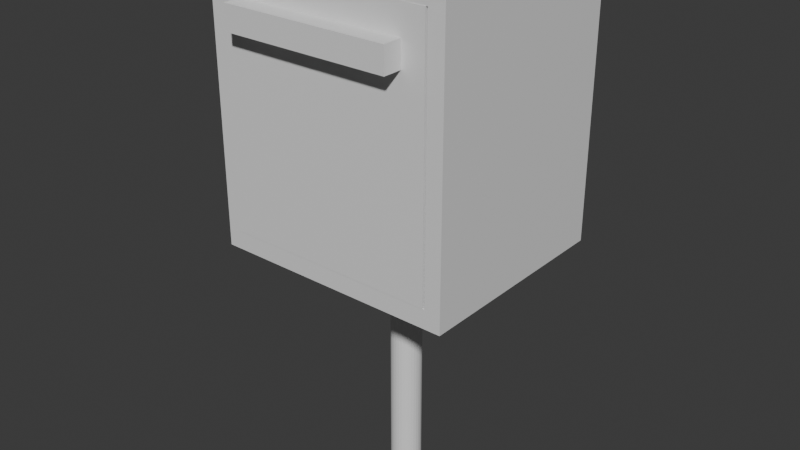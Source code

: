 # Source: mailbox.blend  (saved by Blender 4.0.36; exported with 4.5.12 LTS)
import bpy
from mathutils import Matrix  # noqa: F401  (used for matrix-valued properties, if any)

bpy.ops.wm.read_factory_settings(use_empty=True)
scene = bpy.context.scene
scene.name = 'Scene'

# ---- collections
col_collection = bpy.data.collections.new('Collection'); scene.collection.children.link(col_collection)

# ---- materials (node trees are filled in below, after node groups)
mat_material = bpy.data.materials.new('Material')
mat_material.alpha_threshold = 0.0
mat_material.use_transparent_shadow = False
mat_material.roughness = 0.5
mat_material.line_color = (0.0, 0.0, 0.0, 1.0)

# ---- material node trees
mat_material.use_nodes = True; mat_material.node_tree.nodes.clear()
_N = mat_material.node_tree.nodes; _L = mat_material.node_tree.links
n0 = _N.new('ShaderNodeOutputMaterial'); n0.name = 'Material Output'; n0.location = (300, 300)
n1 = _N.new('ShaderNodeBsdfPrincipled'); n1.name = 'Principled BSDF'; n1.location = (10, 300)
n1.inputs[3].default_value = 1.45
_L.new(n1.outputs[0], n0.inputs[0])
n0.is_active_output = True

# ---- world
world_world = bpy.data.worlds.new('World'); scene.world = world_world
world_world.use_nodes = True; world_world.node_tree.nodes.clear()
_N = world_world.node_tree.nodes; _L = world_world.node_tree.links
n0 = _N.new('ShaderNodeOutputWorld'); n0.name = 'World Output'; n0.location = (300, 300)
n1 = _N.new('ShaderNodeBackground'); n1.name = 'Background'; n1.location = (10, 300)
n1.inputs[0].default_value = (0.05088, 0.05088, 0.05088, 1.0)
_L.new(n1.outputs[0], n0.inputs[0])
n0.is_active_output = True
world_world.color = (0.05088, 0.05088, 0.05088)
world_world.use_sun_shadow = False
world_world.sun_shadow_jitter_overblur = 0.0

# ---- meshes
me_cube = bpy.data.meshes.new('Cube')
me_cube.from_pydata([(0.8705, -0.8757, 1.017), (0.8705, -0.8757, -1.017), (-0.8705, -0.8757, 1.017), (-0.8705, -0.8757, -1.017), (1.0, 0.8757, 1.168), (1.0, 0.8757, -1.168), (-1.0, 0.8757, 1.168), (-1.0, 0.8757, -1.168), (1.0, -0.8757, 1.168), (1.0, -0.8757, -1.168), (-1.0, -0.8757, 1.168), (-1.0, -0.8757, -1.168), (0.8705, 0.7247, 1.017), (0.8705, 0.7247, -1.017), (-0.8705, 0.7247, 1.017), (-0.8705, 0.7247, -1.017)], [], [(8, 4, 6, 10), (11, 10, 6, 7), (7, 6, 4, 5), (5, 9, 11, 7), (0, 2, 14, 12), (5, 4, 8, 9), (0, 1, 9, 8), (3, 2, 10, 11), (2, 0, 8, 10), (1, 3, 11, 9), (13, 12, 14, 15), (1, 0, 12, 13), (3, 1, 13, 15), (2, 3, 15, 14)])
_uv = me_cube.uv_layers.new(name='UVMap')
_uv.uv.foreach_set('vector', [0.625, 0.5, 0.875, 0.5, 0.875, 0.75, 0.625, 0.75, 0.375, 0.75, 0.625, 0.75, 0.625, 1.0, 0.375, 1.0, 0.375, 0.0, 0.625, 0.0, 0.625, 0.25, 0.375, 0.25, 0.125, 0.5, 0.375, 0.5, 0.375, 0.75, 0.125, 0.75, 0.6088, 0.5162, 0.6088, 0.7338, 0.6088, 0.7338, 0.6088, 0.5162, 0.375, 0.25, 0.625, 0.25, 0.625, 0.5, 0.375, 0.5, 0.6088, 0.5162, 0.3912, 0.5162, 0.375, 0.5, 0.625, 0.5, 0.3912, 0.7338, 0.6088, 0.7338, 0.625, 0.75, 0.375, 0.75, 0.6088, 0.7338, 0.6088, 0.5162, 0.625, 0.5, 0.625, 0.75, 0.3912, 0.5162, 0.3912, 0.7338, 0.375, 0.75, 0.375, 0.5, 0.3912, 0.5162, 0.6088, 0.5162, 0.6088, 0.7338, 0.3912, 0.7338, 0.3912, 0.5162, 0.6088, 0.5162, 0.6088, 0.5162, 0.3912, 0.5162, 0.3912, 0.7338, 0.3912, 0.5162, 0.3912, 0.5162, 0.3912, 0.7338, 0.6088, 0.7338, 0.3912, 0.7338, 0.3912, 0.7338, 0.6088, 0.7338])
me_cube.materials.append(mat_material)
me_cube.use_mirror_vertex_groups = False
me_cube.update()
me_cube_001 = bpy.data.meshes.new('Cube.001')
me_cube_001.from_pydata([(1.681, 0.04897, 1.017), (1.681, 0.04897, -1.017), (-0.05999, 0.04897, 1.017), (-0.05999, 0.04897, -1.017), (1.681, -0.04896, 1.017), (1.681, -0.04896, -1.017), (-0.05999, -0.04896, 1.017), (-0.05999, -0.04896, -1.017)], [], [(1, 3, 2, 0), (5, 4, 6, 7), (0, 2, 6, 4), (1, 0, 4, 5), (3, 1, 5, 7), (2, 3, 7, 6)])
_uv = me_cube_001.uv_layers.new(name='UVMap')
_uv.uv.foreach_set('vector', [0.3912, 0.5162, 0.3912, 0.7338, 0.6088, 0.7338, 0.6088, 0.5162, 0.3912, 0.5162, 0.6088, 0.5162, 0.6088, 0.7338, 0.3912, 0.7338, 0.6088, 0.5162, 0.6088, 0.7338, 0.6088, 0.7338, 0.6088, 0.5162, 0.3912, 0.5162, 0.6088, 0.5162, 0.6088, 0.5162, 0.3912, 0.5162, 0.3912, 0.7338, 0.3912, 0.5162, 0.3912, 0.5162, 0.3912, 0.7338, 0.6088, 0.7338, 0.3912, 0.7338, 0.3912, 0.7338, 0.6088, 0.7338])
me_cube_001.materials.append(mat_material)
me_cube_001.use_mirror_vertex_groups = False
me_cube_001.update()
me_cube_002 = bpy.data.meshes.new('Cube.002')
me_cube_002.from_pydata([(-0.05591, 0.8722, 0.8705), (-0.05591, 0.8722, -0.8705), (-0.05591, -0.8688, 0.8705), (-0.05591, -0.8688, -0.8705), (0.05591, 0.8722, 0.8705), (0.05591, 0.8722, -0.8705), (0.05591, -0.8688, 0.8705), (0.05591, -0.8688, -0.8705)], [], [(1, 3, 2, 0), (5, 4, 6, 7), (0, 2, 6, 4), (1, 0, 4, 5), (3, 1, 5, 7), (2, 3, 7, 6)])
_uv = me_cube_002.uv_layers.new(name='UVMap')
_uv.uv.foreach_set('vector', [0.3912, 0.5162, 0.3912, 0.7338, 0.6088, 0.7338, 0.6088, 0.5162, 0.3912, 0.5162, 0.6088, 0.5162, 0.6088, 0.7338, 0.3912, 0.7338, 0.6088, 0.5162, 0.6088, 0.7338, 0.6088, 0.7338, 0.6088, 0.5162, 0.3912, 0.5162, 0.6088, 0.5162, 0.6088, 0.5162, 0.3912, 0.5162, 0.3912, 0.7338, 0.3912, 0.5162, 0.3912, 0.5162, 0.3912, 0.7338, 0.6088, 0.7338, 0.3912, 0.7338, 0.3912, 0.7338, 0.6088, 0.7338])
me_cube_002.materials.append(mat_material)
me_cube_002.use_mirror_vertex_groups = False
me_cube_002.update()
me_cylinder = bpy.data.meshes.new('Cylinder')
me_cylinder.from_pydata([(0.1265, 3.972e-08, -1.0), (0.1265, 3.972e-08, 1.0), (0.1241, -0.02468, -1.0), (0.1241, -0.02468, 1.0), (0.1169, -0.04842, -1.0), (0.1169, -0.04842, 1.0), (0.1052, -0.07029, -1.0), (0.1052, -0.07029, 1.0), (0.08946, -0.08946, -1.0), (0.08946, -0.08946, 1.0), (0.07029, -0.1052, -1.0), (0.07029, -0.1052, 1.0), (0.04842, -0.1169, -1.0), (0.04842, -0.1169, 1.0), (0.02468, -0.1241, -1.0), (0.02468, -0.1241, 1.0), (3.972e-08, -0.1265, -1.0), (3.972e-08, -0.1265, 1.0), (-0.02468, -0.1241, -1.0), (-0.02468, -0.1241, 1.0), (-0.04842, -0.1169, -1.0), (-0.04842, -0.1169, 1.0), (-0.07029, -0.1052, -1.0), (-0.07029, -0.1052, 1.0), (-0.08946, -0.08946, -1.0), (-0.08946, -0.08946, 1.0), (-0.1052, -0.07029, -1.0), (-0.1052, -0.07029, 1.0), (-0.1169, -0.04842, -1.0), (-0.1169, -0.04842, 1.0), (-0.1241, -0.02468, -1.0), (-0.1241, -0.02468, 1.0), (-0.1265, -3.972e-08, -1.0), (-0.1265, -3.972e-08, 1.0), (-0.1241, 0.02468, -1.0), (-0.1241, 0.02468, 1.0), (-0.1169, 0.04842, -1.0), (-0.1169, 0.04842, 1.0), (-0.1052, 0.07029, -1.0), (-0.1052, 0.07029, 1.0), (-0.08946, 0.08946, -1.0), (-0.08946, 0.08946, 1.0), (-0.07029, 0.1052, -1.0), (-0.07029, 0.1052, 1.0), (-0.04842, 0.1169, -1.0), (-0.04842, 0.1169, 1.0), (-0.02468, 0.1241, -1.0), (-0.02468, 0.1241, 1.0), (-3.972e-08, 0.1265, -1.0), (-3.972e-08, 0.1265, 1.0), (0.02468, 0.1241, -1.0), (0.02468, 0.1241, 1.0), (0.04842, 0.1169, -1.0), (0.04842, 0.1169, 1.0), (0.07029, 0.1052, -1.0), (0.07029, 0.1052, 1.0), (0.08946, 0.08946, -1.0), (0.08946, 0.08946, 1.0), (0.1052, 0.07029, -1.0), (0.1052, 0.07029, 1.0), (0.1169, 0.04842, -1.0), (0.1169, 0.04842, 1.0), (0.1241, 0.02468, -1.0), (0.1241, 0.02468, 1.0)], [], [(0, 1, 3, 2), (2, 3, 5, 4), (4, 5, 7, 6), (6, 7, 9, 8), (8, 9, 11, 10), (10, 11, 13, 12), (12, 13, 15, 14), (14, 15, 17, 16), (16, 17, 19, 18), (18, 19, 21, 20), (20, 21, 23, 22), (22, 23, 25, 24), (24, 25, 27, 26), (26, 27, 29, 28), (28, 29, 31, 30), (30, 31, 33, 32), (32, 33, 35, 34), (34, 35, 37, 36), (36, 37, 39, 38), (38, 39, 41, 40), (40, 41, 43, 42), (42, 43, 45, 44), (44, 45, 47, 46), (46, 47, 49, 48), (48, 49, 51, 50), (50, 51, 53, 52), (52, 53, 55, 54), (54, 55, 57, 56), (56, 57, 59, 58), (58, 59, 61, 60), (3, 1, 63, 61, 59, 57, 55, 53, 51, 49, 47, 45, 43, 41, 39, 37, 35, 33, 31, 29, 27, 25, 23, 21, 19, 17, 15, 13, 11, 9, 7, 5), (60, 61, 63, 62), (62, 63, 1, 0), (0, 2, 4, 6, 8, 10, 12, 14, 16, 18, 20, 22, 24, 26, 28, 30, 32, 34, 36, 38, 40, 42, 44, 46, 48, 50, 52, 54, 56, 58, 60, 62)])
_uv = me_cylinder.uv_layers.new(name='UVMap')
_uv.uv.foreach_set('vector', [1.0, 0.5, 1.0, 1.0, 0.9688, 1.0, 0.9688, 0.5, 0.9688, 0.5, 0.9688, 1.0, 0.9375, 1.0, 0.9375, 0.5, 0.9375, 0.5, 0.9375, 1.0, 0.9062, 1.0, 0.9062, 0.5, 0.9062, 0.5, 0.9062, 1.0, 0.875, 1.0, 0.875, 0.5, 0.875, 0.5, 0.875, 1.0, 0.8438, 1.0, 0.8438, 0.5, 0.8438, 0.5, 0.8438, 1.0, 0.8125, 1.0, 0.8125, 0.5, 0.8125, 0.5, 0.8125, 1.0, 0.7812, 1.0, 0.7812, 0.5, 0.7812, 0.5, 0.7812, 1.0, 0.75, 1.0, 0.75, 0.5, 0.75, 0.5, 0.75, 1.0, 0.7188, 1.0, 0.7188, 0.5, 0.7188, 0.5, 0.7188, 1.0, 0.6875, 1.0, 0.6875, 0.5, 0.6875, 0.5, 0.6875, 1.0, 0.6562, 1.0, 0.6562, 0.5, 0.6562, 0.5, 0.6562, 1.0, 0.625, 1.0, 0.625, 0.5, 0.625, 0.5, 0.625, 1.0, 0.5938, 1.0, 0.5938, 0.5, 0.5938, 0.5, 0.5938, 1.0, 0.5625, 1.0, 0.5625, 0.5, 0.5625, 0.5, 0.5625, 1.0, 0.5312, 1.0, 0.5312, 0.5, 0.5312, 0.5, 0.5312, 1.0, 0.5, 1.0, 0.5, 0.5, 0.5, 0.5, 0.5, 1.0, 0.4688, 1.0, 0.4688, 0.5, 0.4688, 0.5, 0.4688, 1.0, 0.4375, 1.0, 0.4375, 0.5, 0.4375, 0.5, 0.4375, 1.0, 0.4062, 1.0, 0.4062, 0.5, 0.4062, 0.5, 0.4062, 1.0, 0.375, 1.0, 0.375, 0.5, 0.375, 0.5, 0.375, 1.0, 0.3438, 1.0, 0.3438, 0.5, 0.3438, 0.5, 0.3438, 1.0, 0.3125, 1.0, 0.3125, 0.5, 0.3125, 0.5, 0.3125, 1.0, 0.2812, 1.0, 0.2812, 0.5, 0.2812, 0.5, 0.2812, 1.0, 0.25, 1.0, 0.25, 0.5, 0.25, 0.5, 0.25, 1.0, 0.2188, 1.0, 0.2188, 0.5, 0.2188, 0.5, 0.2188, 1.0, 0.1875, 1.0, 0.1875, 0.5, 0.1875, 0.5, 0.1875, 1.0, 0.1562, 1.0, 0.1562, 0.5, 0.1562, 0.5, 0.1562, 1.0, 0.125, 1.0, 0.125, 0.5, 0.125, 0.5, 0.125, 1.0, 0.09375, 1.0, 0.09375, 0.5, 0.09375, 0.5, 0.09375, 1.0, 0.0625, 1.0, 0.0625, 0.5, 0.2968, 0.4854, 0.25, 0.49, 0.2032, 0.4854, 0.1582, 0.4717, 0.1167, 0.4496, 0.08029, 0.4197, 0.05045, 0.3833, 0.02827, 0.3418, 0.01461, 0.2968, 0.01, 0.25, 0.01461, 0.2032, 0.02827, 0.1582, 0.05045, 0.1167, 0.08029, 0.08029, 0.1167, 0.05045, 0.1582, 0.02827, 0.2032, 0.01461, 0.25, 0.01, 0.2968, 0.01461, 0.3418, 0.02827, 0.3833, 0.05045, 0.4197, 0.08029, 0.4496, 0.1167, 0.4717, 0.1582, 0.4854, 0.2032, 0.49, 0.25, 0.4854, 0.2968, 0.4717, 0.3418, 0.4496, 0.3833, 0.4197, 0.4197, 0.3833, 0.4496, 0.3418, 0.4717, 0.0625, 0.5, 0.0625, 1.0, 0.03125, 1.0, 0.03125, 0.5, 0.03125, 0.5, 0.03125, 1.0, 0.0, 1.0, 0.0, 0.5, 0.75, 0.49, 0.7968, 0.4854, 0.8418, 0.4717, 0.8833, 0.4496, 0.9197, 0.4197, 0.9496, 0.3833, 0.9717, 0.3418, 0.9854, 0.2968, 0.99, 0.25, 0.9854, 0.2032, 0.9717, 0.1582, 0.9496, 0.1167, 0.9197, 0.08029, 0.8833, 0.05045, 0.8418, 0.02827, 0.7968, 0.01461, 0.75, 0.01, 0.7032, 0.01461, 0.6582, 0.02827, 0.6167, 0.05045, 0.5803, 0.08029, 0.5504, 0.1167, 0.5283, 0.1582, 0.5146, 0.2032, 0.51, 0.25, 0.5146, 0.2968, 0.5283, 0.3418, 0.5504, 0.3833, 0.5803, 0.4197, 0.6167, 0.4496, 0.6582, 0.4717, 0.7032, 0.4854])
me_cylinder.update()

# ---- objects
ob_box = bpy.data.objects.new('box', me_cube)
ob_door = bpy.data.objects.new('door', me_cube_001)
ob_slit = bpy.data.objects.new('slit', me_cube_002)
ob_foot = bpy.data.objects.new('foot', me_cylinder)

# ---- transforms, parenting, visibility, modifiers, constraints
ob_box.location = (0.0, 0.0, 0.0)
ob_box.lock_rotations_4d = False
ob_box.empty_display_type = 'ARROWS'
ob_box.lineart.crease_threshold = 0.0
ob_door.parent = ob_box
ob_door.location = (-0.8259, -0.8293, -5.96e-08)
ob_door.lock_rotations_4d = False
ob_door.empty_display_type = 'ARROWS'
ob_door.lineart.crease_threshold = 0.0
_m = ob_door.modifiers.new('Boolean', 'BOOLEAN')
_m.object = ob_slit
ob_slit.parent = ob_door
ob_slit.matrix_parent_inverse = Matrix(((1.0, -0.0, 0.0, 0.8259), (-0.0, 1.0, -0.0, 0.8293), (-0.0, -0.0, 1.0, 5.96e-08), (-0.0, 0.0, -0.0, 1.0)))
ob_slit.location = (-0.01709, -0.8293, 0.692)
ob_slit.rotation_euler = (0.0, 0.0, -1.571)
ob_slit.scale = (3.714, 0.7922, 0.1142)
ob_slit.lock_rotations_4d = False
ob_slit.empty_display_type = 'ARROWS'
ob_slit.lineart.crease_threshold = 0.0
ob_foot.parent = ob_box
ob_foot.location = (0.0, 0.0, -2.146)

# ---- collection membership
col_collection.objects.link(ob_box)
col_collection.objects.link(ob_door)
col_collection.objects.link(ob_slit)
col_collection.objects.link(ob_foot)

# ---- scene / render settings (as saved in the file)
scene.frame_start = 0; scene.frame_end = 20; scene.frame_set(0)
scene.render.engine = 'BLENDER_EEVEE_NEXT'
scene.cycles.sampling_pattern = 'TABULATED_SOBOL'
bpy.context.view_layer.update()

# ---- added for rendering (the .blend has no active camera and no usable light): camera, sun
cam_auto = bpy.data.cameras.new('AutoCamera')
cam_auto.lens = 50.0
cam_auto.sensor_width = 36.0
cam_auto.clip_end = 1000.0
ob_auto_camera = bpy.data.objects.new('AutoCamera', cam_auto)
scene.collection.objects.link(ob_auto_camera)
ob_auto_camera.location = (4.74208, -5.77113, 2.80502)
ob_auto_camera.rotation_euler = (1.09748, -7.21219e-08, 0.694738)
scene.camera = ob_auto_camera
light_auto_sun = bpy.data.lights.new('AutoSun', 'SUN')
light_auto_sun.energy = 3.0
light_auto_sun.angle = 0.0523599
ob_auto_sun = bpy.data.objects.new('AutoSun', light_auto_sun)
scene.collection.objects.link(ob_auto_sun)
ob_auto_sun.rotation_euler = (0.872665, 0.174533, 0.523599)
bpy.context.view_layer.update()
